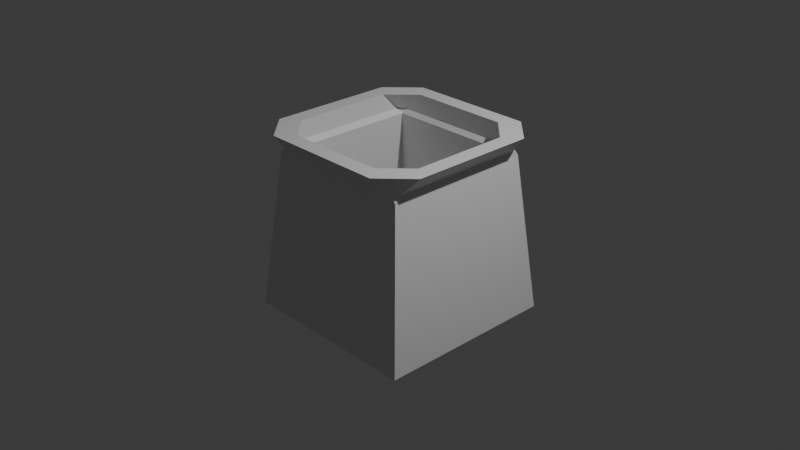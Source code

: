 # Source: BoxThing.blend  (saved by Blender 4.5.88; exported with 4.5.12 LTS)
import bpy
from mathutils import Matrix  # noqa: F401  (used for matrix-valued properties, if any)

bpy.ops.wm.read_factory_settings(use_empty=True)
scene = bpy.context.scene
scene.name = 'Scene'

# ---- collections
col_collection = bpy.data.collections.new('Collection'); scene.collection.children.link(col_collection)

# ---- materials (node trees are filled in below, after node groups)
mat_material = bpy.data.materials.new('Material')
mat_material.alpha_threshold = 0.0
mat_material.roughness = 0.5
mat_material.line_color = (0.0, 0.0, 0.0, 1.0)

# ---- material node trees
mat_material.use_nodes = True; mat_material.node_tree.nodes.clear()
_N = mat_material.node_tree.nodes; _L = mat_material.node_tree.links
n0 = _N.new('ShaderNodeOutputMaterial'); n0.name = 'Material Output'; n0.location = (200, 100)
n1 = _N.new('ShaderNodeBsdfPrincipled'); n1.name = 'Principled BSDF'; n1.location = (-200, 100)
n1.inputs[3].default_value = 1.45
_L.new(n1.outputs[0], n0.inputs[0])
n0.is_active_output = True

# ---- world
world_world = bpy.data.worlds.new('World'); scene.world = world_world
world_world.use_nodes = True; world_world.node_tree.nodes.clear()
_N = world_world.node_tree.nodes; _L = world_world.node_tree.links
n0 = _N.new('ShaderNodeOutputWorld'); n0.name = 'World Output'; n0.location = (200, 100)
n1 = _N.new('ShaderNodeBackground'); n1.name = 'Background'; n1.location = (-200, 100)
n1.inputs[0].default_value = (0.05088, 0.05088, 0.05088, 1.0)
_L.new(n1.outputs[0], n0.inputs[0])
n0.is_active_output = True
world_world.color = (0.05088, 0.05088, 0.05088)
world_world.sun_shadow_jitter_overblur = 0.0

# ---- cameras
cam_camera = bpy.data.cameras.new('Camera')
cam_camera.clip_end = 100.0
cam_camera.ortho_scale = 7.314

# ---- lights
light_light = bpy.data.lights.new('Light', 'POINT')
light_light.energy = 1000.0
light_light.shadow_soft_size = 0.1

# ---- meshes
me_cube = bpy.data.meshes.new('Cube')
me_cube.from_pydata([(1.0, 1.0, -1.0), (1.0, -1.0, -1.0), (-1.0, 1.0, -1.0), (-1.0, -1.0, -1.0), (0.9, -0.9, -0.9), (-0.9, -0.9, -0.9), (0.9, 0.9, -0.9), (-0.9, 0.9, -0.9), (1.004, 0.6901, 0.9779), (0.6901, 1.004, 0.9779), (0.778, 0.778, 0.7231), (0.6901, -1.004, 0.9779), (1.004, -0.6901, 0.9779), (0.778, -0.778, 0.7231), (-0.778, 0.778, 0.7231), (-0.6901, 1.004, 0.9779), (-1.004, 0.6901, 0.9779), (-0.778, -0.778, 0.7231), (-1.004, -0.6901, 0.9779), (-0.6901, -1.004, 0.9779), (0.5442, -0.8273, 0.9776), (0.8239, -0.8239, 0.7158), (0.8273, -0.5442, 0.9776), (-0.5442, -0.8273, 0.9776), (-0.8273, -0.5442, 0.9776), (-0.8239, -0.8239, 0.7158), (0.8273, 0.5442, 0.9776), (0.8239, 0.8239, 0.7158), (0.5442, 0.8273, 0.9776), (-0.8273, 0.5442, 0.9776), (-0.5442, 0.8273, 0.9776), (-0.8239, 0.8239, 0.7158)], [], [(2, 0, 1, 3), (6, 7, 5, 4), (8, 9, 10), (11, 12, 13), (14, 15, 16), (17, 18, 19), (20, 21, 22), (23, 24, 25), (26, 27, 28), (29, 30, 31), (20, 23, 25, 21), (26, 22, 21, 27), (24, 29, 31, 25), (30, 28, 27, 31), (13, 17, 19, 11), (10, 13, 12, 8), (17, 14, 16, 18), (14, 10, 9, 15), (22, 12, 11, 20), (18, 24, 23, 19), (28, 9, 8, 26), (15, 30, 29, 16), (13, 10, 6, 4), (8, 12, 22, 26), (10, 14, 7, 6), (15, 9, 28, 30), (17, 13, 4, 5), (11, 19, 23, 20), (14, 17, 5, 7), (18, 16, 29, 24), (0, 27, 21, 1), (1, 21, 25, 3), (3, 25, 31, 2), (2, 31, 27, 0)])
_uv = me_cube.uv_layers.new(name='UVMap')
_uv.uv.foreach_set('vector', [0.125, 0.5, 0.375, 0.5, 0.375, 0.75, 0.125, 0.75, 0.6375, 0.5125, 0.8625, 0.5125, 0.8625, 0.7375, 0.6375, 0.7375, 0.6156, 0.5216, 0.6466, 0.4906, 0.6375, 0.5125, 0.6466, 0.7594, 0.6156, 0.7284, 0.6375, 0.7375, 0.8625, 0.5125, 0.8534, 0.4906, 0.8844, 0.5216, 0.8625, 0.7375, 0.8844, 0.7284, 0.8534, 0.7594, 0.6779, 0.7299, 0.6043, 0.75, 0.6461, 0.7005, 0.8255, 0.7289, 0.8549, 0.6971, 0.875, 0.75, 0.6461, 0.5495, 0.6043, 0.5, 0.6779, 0.5201, 0.8549, 0.5529, 0.8255, 0.5211, 0.875, 0.5, 0.6779, 0.7299, 0.8255, 0.7289, 0.875, 0.75, 0.6043, 0.75, 0.6461, 0.5495, 0.6461, 0.7005, 0.6043, 0.75, 0.6043, 0.5, 0.8549, 0.6971, 0.8549, 0.5529, 0.875, 0.5, 0.875, 0.75, 0.8255, 0.5211, 0.6779, 0.5201, 0.6043, 0.5, 0.875, 0.5, 0.6375, 0.7375, 0.8625, 0.7375, 0.8534, 0.7594, 0.6466, 0.7594, 0.6375, 0.5125, 0.6375, 0.7375, 0.6156, 0.7284, 0.6156, 0.5216, 0.8625, 0.7375, 0.8625, 0.5125, 0.8844, 0.5216, 0.8844, 0.7284, 0.8625, 0.5125, 0.6375, 0.5125, 0.6466, 0.4906, 0.8534, 0.4906, 0.6461, 0.7005, 0.6156, 0.7284, 0.6466, 0.7594, 0.6779, 0.7299, 0.8844, 0.7284, 0.8549, 0.6971, 0.8255, 0.7289, 0.8534, 0.7594, 0.6779, 0.5201, 0.6466, 0.4906, 0.6156, 0.5216, 0.6461, 0.5495, 0.8534, 0.4906, 0.8255, 0.5211, 0.8549, 0.5529, 0.8844, 0.5216, 0.6375, 0.7375, 0.6375, 0.5125, 0.6375, 0.5125, 0.6375, 0.7375, 0.6156, 0.5216, 0.6156, 0.7284, 0.6461, 0.7005, 0.6461, 0.5495, 0.6375, 0.5125, 0.8625, 0.5125, 0.8625, 0.5125, 0.6375, 0.5125, 0.8534, 0.4906, 0.6466, 0.4906, 0.6779, 0.5201, 0.8255, 0.5211, 0.8625, 0.7375, 0.6375, 0.7375, 0.6375, 0.7375, 0.8625, 0.7375, 0.6466, 0.7594, 0.8534, 0.7594, 0.8255, 0.7289, 0.6779, 0.7299, 0.8625, 0.5125, 0.8625, 0.7375, 0.8625, 0.7375, 0.8625, 0.5125, 0.8844, 0.7284, 0.8844, 0.5216, 0.8549, 0.5529, 0.8549, 0.6971, 0.375, 0.5, 0.6043, 0.5, 0.6043, 0.75, 0.375, 0.75, 0.375, 0.75, 0.6043, 0.75, 0.6031, 1.0, 0.375, 1.0, 0.375, 0.0, 0.6031, 0.0, 0.6031, 0.25, 0.375, 0.25, 0.375, 0.25, 0.6031, 0.25, 0.6043, 0.5, 0.375, 0.5])
me_cube.materials.append(mat_material)
me_cube.use_mirror_vertex_groups = False
me_cube.update()

# ---- objects
ob_cube = bpy.data.objects.new('Cube', me_cube)
ob_light = bpy.data.objects.new('Light', light_light)
ob_camera = bpy.data.objects.new('Camera', cam_camera)

# ---- transforms, parenting, visibility, modifiers, constraints
ob_cube.location = (0.0, 0.0, 0.0)
ob_cube.lock_rotations_4d = False
ob_cube.empty_display_type = 'ARROWS'
ob_cube.lineart.crease_threshold = 0.0
ob_light.location = (4.076, 1.005, 5.904)
ob_light.rotation_euler = (0.6503, 0.05522, 1.866)
ob_light.lock_rotations_4d = False
ob_light.empty_display_type = 'ARROWS'
ob_light.color = (0.0, 0.0, 0.0, 0.0)
ob_light.lineart.crease_threshold = 0.0
ob_camera.location = (7.359, -6.926, 4.958)
ob_camera.rotation_euler = (1.109, 0.0, 0.8149)
ob_camera.lock_rotations_4d = False
ob_camera.empty_display_type = 'ARROWS'
ob_camera.color = (0.0, 0.0, 0.0, 0.0)
ob_camera.display_type = 'WIRE'
ob_camera.lineart.crease_threshold = 0.0

# ---- collection membership
col_collection.objects.link(ob_cube)
col_collection.objects.link(ob_light)
col_collection.objects.link(ob_camera)

# ---- scene / render settings (as saved in the file)
scene.camera = ob_camera
scene.frame_start = 1; scene.frame_end = 250; scene.frame_set(1)
scene.render.engine = 'BLENDER_EEVEE_NEXT'
bpy.context.view_layer.update()
